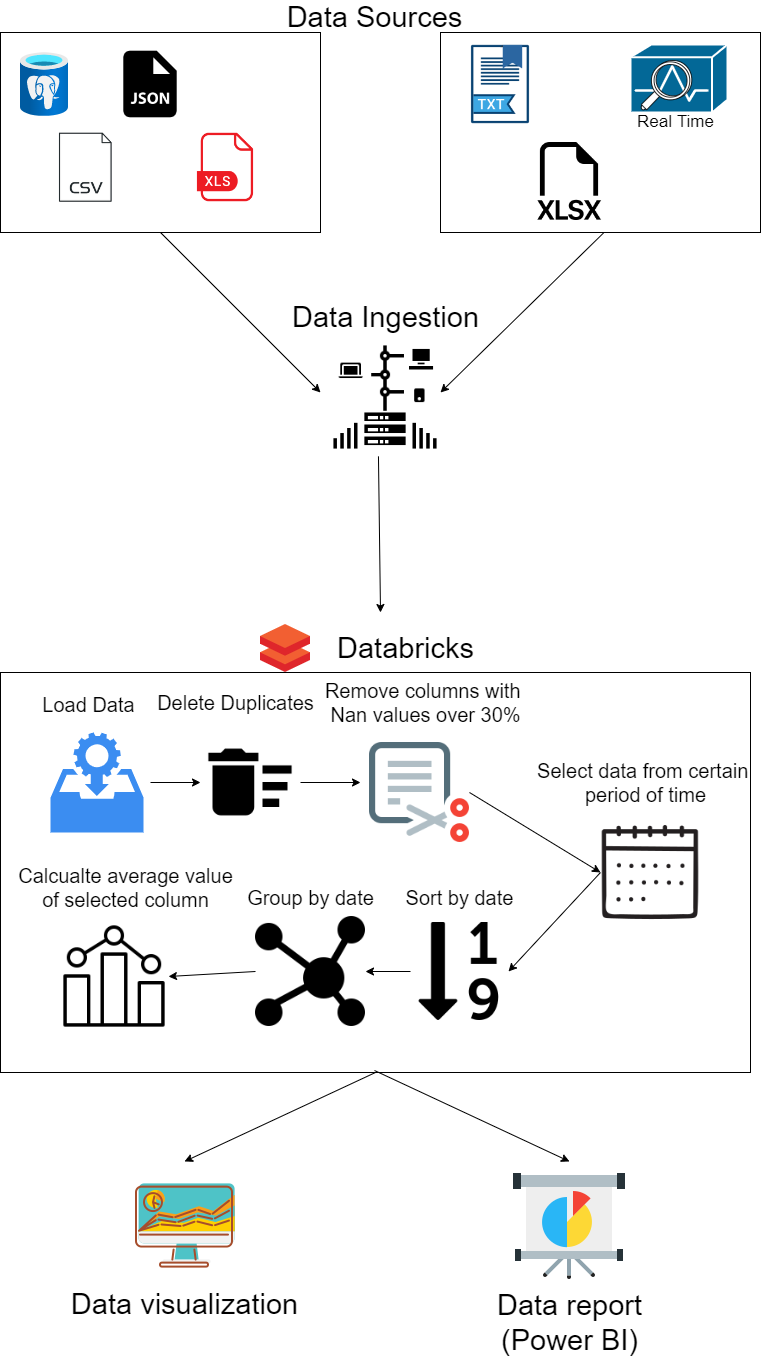

The diagram above was exported from draw.io. Its source (the exported page's mxGraphModel, read from the mxfile embedded in the PNG):
<mxGraphModel dx="1038" dy="547" grid="1" gridSize="10" guides="1" tooltips="1" connect="1" arrows="1" fold="1" page="1" pageScale="1" pageWidth="827" pageHeight="1169" math="0" shadow="0">
  <root>
    <mxCell id="0" />
    <mxCell id="1" parent="0" />
    <mxCell id="vCi66CQtjVIi5NZwp8_U-1" value="" style="rounded=0;whiteSpace=wrap;html=1;" vertex="1" parent="1">
      <mxGeometry x="40" y="40" width="320" height="200" as="geometry" />
    </mxCell>
    <mxCell id="vCi66CQtjVIi5NZwp8_U-2" value="" style="aspect=fixed;html=1;points=[];align=center;image;fontSize=12;image=img/lib/azure2/databases/Azure_Database_PostgreSQL_Server.svg;" vertex="1" parent="1">
      <mxGeometry x="60" y="60" width="48" height="64" as="geometry" />
    </mxCell>
    <mxCell id="vCi66CQtjVIi5NZwp8_U-4" value="" style="shape=image;html=1;verticalAlign=top;verticalLabelPosition=bottom;labelBackgroundColor=#ffffff;imageAspect=0;aspect=fixed;image=https://cdn2.iconfinder.com/data/icons/simple-files/128/csv1.png" vertex="1" parent="1">
      <mxGeometry x="90" y="140" width="70" height="70" as="geometry" />
    </mxCell>
    <mxCell id="vCi66CQtjVIi5NZwp8_U-6" value="" style="shape=image;html=1;verticalAlign=top;verticalLabelPosition=bottom;labelBackgroundColor=#ffffff;imageAspect=0;aspect=fixed;image=https://cdn2.iconfinder.com/data/icons/boxicons-solid-vol-2/24/bxs-file-json-128.png" vertex="1" parent="1">
      <mxGeometry x="150" y="52" width="80" height="80" as="geometry" />
    </mxCell>
    <mxCell id="vCi66CQtjVIi5NZwp8_U-7" value="" style="shape=image;html=1;verticalAlign=top;verticalLabelPosition=bottom;labelBackgroundColor=#ffffff;imageAspect=0;aspect=fixed;image=https://cdn4.iconfinder.com/data/icons/file-extension-names-vol-8/512/9-128.png" vertex="1" parent="1">
      <mxGeometry x="230" y="140" width="70" height="70" as="geometry" />
    </mxCell>
    <mxCell id="vCi66CQtjVIi5NZwp8_U-8" value="" style="rounded=0;whiteSpace=wrap;html=1;" vertex="1" parent="1">
      <mxGeometry x="480" y="40" width="320" height="200" as="geometry" />
    </mxCell>
    <mxCell id="vCi66CQtjVIi5NZwp8_U-9" value="" style="shape=image;html=1;verticalAlign=top;verticalLabelPosition=bottom;labelBackgroundColor=#ffffff;imageAspect=0;aspect=fixed;image=https://cdn2.iconfinder.com/data/icons/file-extension-names-vol-3-6/512/12-128.png" vertex="1" parent="1">
      <mxGeometry x="500" y="52" width="80" height="80" as="geometry" />
    </mxCell>
    <mxCell id="vCi66CQtjVIi5NZwp8_U-10" value="" style="shape=image;html=1;verticalAlign=top;verticalLabelPosition=bottom;labelBackgroundColor=#ffffff;imageAspect=0;aspect=fixed;image=https://cdn1.iconfinder.com/data/icons/bootstrap-vol-3/16/filetype-xlsx-128.png" vertex="1" parent="1">
      <mxGeometry x="570" y="150" width="78" height="78" as="geometry" />
    </mxCell>
    <mxCell id="vCi66CQtjVIi5NZwp8_U-11" value="" style="shape=mxgraph.cisco.misc.detector;html=1;pointerEvents=1;dashed=0;fillColor=#036897;strokeColor=#ffffff;strokeWidth=2;verticalLabelPosition=bottom;verticalAlign=top;align=center;outlineConnect=0;" vertex="1" parent="1">
      <mxGeometry x="670" y="52" width="97" height="68" as="geometry" />
    </mxCell>
    <mxCell id="vCi66CQtjVIi5NZwp8_U-13" value="&lt;font style=&quot;font-size: 29px;&quot;&gt;Data Sources&lt;br&gt;&lt;/font&gt;" style="text;html=1;align=center;verticalAlign=middle;resizable=0;points=[];autosize=1;strokeColor=none;fillColor=none;" vertex="1" parent="1">
      <mxGeometry x="319" y="10" width="190" height="30" as="geometry" />
    </mxCell>
    <mxCell id="vCi66CQtjVIi5NZwp8_U-14" value="" style="endArrow=classic;html=1;rounded=0;fontSize=29;exitX=0.5;exitY=1;exitDx=0;exitDy=0;" edge="1" parent="1" source="vCi66CQtjVIi5NZwp8_U-1">
      <mxGeometry width="50" height="50" relative="1" as="geometry">
        <mxPoint x="390" y="300" as="sourcePoint" />
        <mxPoint x="360" y="400" as="targetPoint" />
      </mxGeometry>
    </mxCell>
    <mxCell id="vCi66CQtjVIi5NZwp8_U-15" value="" style="endArrow=classic;html=1;rounded=0;fontSize=29;exitX=0.5;exitY=1;exitDx=0;exitDy=0;" edge="1" parent="1">
      <mxGeometry width="50" height="50" relative="1" as="geometry">
        <mxPoint x="643.5" y="240" as="sourcePoint" />
        <mxPoint x="480" y="400" as="targetPoint" />
      </mxGeometry>
    </mxCell>
    <mxCell id="vCi66CQtjVIi5NZwp8_U-16" value="&lt;font style=&quot;font-size: 17px;&quot;&gt;Real Time&lt;/font&gt;" style="text;html=1;align=center;verticalAlign=middle;resizable=0;points=[];autosize=1;strokeColor=none;fillColor=none;fontSize=29;" vertex="1" parent="1">
      <mxGeometry x="670" y="100" width="90" height="50" as="geometry" />
    </mxCell>
    <mxCell id="vCi66CQtjVIi5NZwp8_U-19" value="" style="shape=image;html=1;verticalAlign=top;verticalLabelPosition=bottom;labelBackgroundColor=#ffffff;imageAspect=0;aspect=fixed;image=https://cdn1.iconfinder.com/data/icons/cloud-72/64/client-server-analysis-data-user-sync-network-128.png;fontSize=17;" vertex="1" parent="1">
      <mxGeometry x="370" y="350" width="110" height="110" as="geometry" />
    </mxCell>
    <mxCell id="vCi66CQtjVIi5NZwp8_U-20" value="&lt;font style=&quot;font-size: 29px;&quot;&gt;Data Ingestion&lt;/font&gt;" style="text;html=1;align=center;verticalAlign=middle;resizable=0;points=[];autosize=1;strokeColor=none;fillColor=none;fontSize=17;" vertex="1" parent="1">
      <mxGeometry x="325" y="310" width="200" height="30" as="geometry" />
    </mxCell>
    <mxCell id="vCi66CQtjVIi5NZwp8_U-21" value="" style="rounded=0;whiteSpace=wrap;html=1;fontSize=29;" vertex="1" parent="1">
      <mxGeometry x="40" y="680" width="750" height="400" as="geometry" />
    </mxCell>
    <mxCell id="vCi66CQtjVIi5NZwp8_U-22" value="" style="endArrow=classic;html=1;rounded=0;fontSize=29;exitX=0.436;exitY=1.035;exitDx=0;exitDy=0;exitPerimeter=0;" edge="1" parent="1" source="vCi66CQtjVIi5NZwp8_U-19">
      <mxGeometry width="50" height="50" relative="1" as="geometry">
        <mxPoint x="390" y="510" as="sourcePoint" />
        <mxPoint x="420" y="620" as="targetPoint" />
      </mxGeometry>
    </mxCell>
    <mxCell id="vCi66CQtjVIi5NZwp8_U-23" value="" style="sketch=0;aspect=fixed;html=1;points=[];align=center;image;fontSize=12;image=img/lib/mscae/Databricks.svg;" vertex="1" parent="1">
      <mxGeometry x="300" y="632" width="50" height="48" as="geometry" />
    </mxCell>
    <mxCell id="vCi66CQtjVIi5NZwp8_U-24" value="Databricks" style="text;html=1;align=center;verticalAlign=middle;resizable=0;points=[];autosize=1;strokeColor=none;fillColor=none;fontSize=29;" vertex="1" parent="1">
      <mxGeometry x="370" y="636" width="150" height="40" as="geometry" />
    </mxCell>
    <mxCell id="vCi66CQtjVIi5NZwp8_U-26" value="" style="shape=image;html=1;verticalAlign=top;verticalLabelPosition=bottom;labelBackgroundColor=#ffffff;imageAspect=0;aspect=fixed;image=https://cdn0.iconfinder.com/data/icons/google-material-design-3-0/48/ic_delete_sweep_48px-128.png;fontSize=29;" vertex="1" parent="1">
      <mxGeometry x="240" y="740" width="100" height="100" as="geometry" />
    </mxCell>
    <mxCell id="vCi66CQtjVIi5NZwp8_U-27" value="" style="sketch=0;html=1;aspect=fixed;strokeColor=none;shadow=0;align=center;verticalAlign=top;fillColor=#3B8DF1;shape=mxgraph.gcp2.data_access;fontSize=29;" vertex="1" parent="1">
      <mxGeometry x="90" y="740" width="93" height="100" as="geometry" />
    </mxCell>
    <mxCell id="vCi66CQtjVIi5NZwp8_U-28" value="&lt;font style=&quot;font-size: 20px;&quot;&gt;Load Data&lt;/font&gt;" style="text;html=1;align=center;verticalAlign=middle;resizable=0;points=[];autosize=1;strokeColor=none;fillColor=none;fontSize=29;" vertex="1" parent="1">
      <mxGeometry x="73" y="690" width="110" height="40" as="geometry" />
    </mxCell>
    <mxCell id="vCi66CQtjVIi5NZwp8_U-29" value="Delete Duplicates" style="text;html=1;align=center;verticalAlign=middle;resizable=0;points=[];autosize=1;strokeColor=none;fillColor=none;fontSize=20;" vertex="1" parent="1">
      <mxGeometry x="190" y="695" width="170" height="30" as="geometry" />
    </mxCell>
    <mxCell id="vCi66CQtjVIi5NZwp8_U-31" value="" style="endArrow=classic;html=1;rounded=0;fontSize=20;entryX=0;entryY=0.5;entryDx=0;entryDy=0;" edge="1" parent="1" target="vCi66CQtjVIi5NZwp8_U-26">
      <mxGeometry width="50" height="50" relative="1" as="geometry">
        <mxPoint x="190" y="790" as="sourcePoint" />
        <mxPoint x="247" y="783" as="targetPoint" />
        <Array as="points" />
      </mxGeometry>
    </mxCell>
    <mxCell id="vCi66CQtjVIi5NZwp8_U-32" value="" style="endArrow=classic;html=1;rounded=0;fontSize=20;exitX=1;exitY=0.5;exitDx=0;exitDy=0;" edge="1" parent="1" source="vCi66CQtjVIi5NZwp8_U-26">
      <mxGeometry width="50" height="50" relative="1" as="geometry">
        <mxPoint x="350" y="840" as="sourcePoint" />
        <mxPoint x="400" y="790" as="targetPoint" />
      </mxGeometry>
    </mxCell>
    <mxCell id="vCi66CQtjVIi5NZwp8_U-33" value="" style="shape=image;html=1;verticalAlign=top;verticalLabelPosition=bottom;labelBackgroundColor=#ffffff;imageAspect=0;aspect=fixed;image=https://cdn2.iconfinder.com/data/icons/bitsies/128/Cut-128.png;fontSize=20;" vertex="1" parent="1">
      <mxGeometry x="409" y="750" width="100" height="100" as="geometry" />
    </mxCell>
    <mxCell id="vCi66CQtjVIi5NZwp8_U-34" value="Remove columns with &lt;br&gt;Nan values over 30%" style="text;html=1;align=center;verticalAlign=middle;resizable=0;points=[];autosize=1;strokeColor=none;fillColor=none;fontSize=20;" vertex="1" parent="1">
      <mxGeometry x="360" y="685" width="210" height="50" as="geometry" />
    </mxCell>
    <mxCell id="vCi66CQtjVIi5NZwp8_U-35" value="" style="shape=image;html=1;verticalAlign=top;verticalLabelPosition=bottom;labelBackgroundColor=#ffffff;imageAspect=0;aspect=fixed;image=https://cdn4.iconfinder.com/data/icons/online-marketing-hand-drawn-vol-2/52/date__calendar__event__schedule__interface__year__dates-128.png;fontSize=20;" vertex="1" parent="1">
      <mxGeometry x="640" y="830" width="100" height="100" as="geometry" />
    </mxCell>
    <mxCell id="vCi66CQtjVIi5NZwp8_U-36" value="" style="endArrow=classic;html=1;rounded=0;fontSize=20;entryX=0;entryY=0.5;entryDx=0;entryDy=0;exitX=1;exitY=0.5;exitDx=0;exitDy=0;" edge="1" parent="1" source="vCi66CQtjVIi5NZwp8_U-33" target="vCi66CQtjVIi5NZwp8_U-35">
      <mxGeometry width="50" height="50" relative="1" as="geometry">
        <mxPoint x="500" y="900" as="sourcePoint" />
        <mxPoint x="550" y="850" as="targetPoint" />
      </mxGeometry>
    </mxCell>
    <mxCell id="vCi66CQtjVIi5NZwp8_U-37" value="Select data from certain &lt;br&gt;period of time" style="text;html=1;align=center;verticalAlign=middle;resizable=0;points=[];autosize=1;strokeColor=none;fillColor=none;fontSize=20;" vertex="1" parent="1">
      <mxGeometry x="570" y="765" width="230" height="50" as="geometry" />
    </mxCell>
    <mxCell id="vCi66CQtjVIi5NZwp8_U-38" value="" style="endArrow=classic;html=1;rounded=0;fontSize=20;exitX=0;exitY=0.5;exitDx=0;exitDy=0;entryX=1;entryY=0.5;entryDx=0;entryDy=0;" edge="1" parent="1" source="vCi66CQtjVIi5NZwp8_U-35" target="vCi66CQtjVIi5NZwp8_U-39">
      <mxGeometry width="50" height="50" relative="1" as="geometry">
        <mxPoint x="500" y="980" as="sourcePoint" />
        <mxPoint x="550" y="930" as="targetPoint" />
      </mxGeometry>
    </mxCell>
    <mxCell id="vCi66CQtjVIi5NZwp8_U-39" value="" style="shape=image;html=1;verticalAlign=top;verticalLabelPosition=bottom;labelBackgroundColor=#ffffff;imageAspect=0;aspect=fixed;image=https://cdn2.iconfinder.com/data/icons/font-awesome/1792/sort-numeric-asc-128.png;fontSize=20;" vertex="1" parent="1">
      <mxGeometry x="450" y="930" width="98" height="98" as="geometry" />
    </mxCell>
    <mxCell id="vCi66CQtjVIi5NZwp8_U-40" value="Sort by date&lt;br&gt;" style="text;html=1;align=center;verticalAlign=middle;resizable=0;points=[];autosize=1;strokeColor=none;fillColor=none;fontSize=20;" vertex="1" parent="1">
      <mxGeometry x="439" y="890" width="120" height="30" as="geometry" />
    </mxCell>
    <mxCell id="vCi66CQtjVIi5NZwp8_U-41" value="Group by date" style="text;html=1;align=center;verticalAlign=middle;resizable=0;points=[];autosize=1;strokeColor=none;fillColor=none;fontSize=20;" vertex="1" parent="1">
      <mxGeometry x="280" y="890" width="140" height="30" as="geometry" />
    </mxCell>
    <mxCell id="vCi66CQtjVIi5NZwp8_U-42" value="Calcualte average value&lt;br&gt;of selected column" style="text;html=1;align=center;verticalAlign=middle;resizable=0;points=[];autosize=1;strokeColor=none;fillColor=none;fontSize=20;" vertex="1" parent="1">
      <mxGeometry x="50" y="870" width="230" height="50" as="geometry" />
    </mxCell>
    <mxCell id="vCi66CQtjVIi5NZwp8_U-43" value="" style="shape=image;html=1;verticalAlign=top;verticalLabelPosition=bottom;labelBackgroundColor=#ffffff;imageAspect=0;aspect=fixed;image=https://cdn4.iconfinder.com/data/icons/essential-app-1/16/cluster-data-group-organize-128.png;fontSize=20;" vertex="1" parent="1">
      <mxGeometry x="295" y="924" width="110" height="110" as="geometry" />
    </mxCell>
    <mxCell id="vCi66CQtjVIi5NZwp8_U-44" value="" style="shape=image;html=1;verticalAlign=top;verticalLabelPosition=bottom;labelBackgroundColor=#ffffff;imageAspect=0;aspect=fixed;image=https://cdn3.iconfinder.com/data/icons/marketing-outline-13/64/Statistic-128.png;fontSize=20;" vertex="1" parent="1">
      <mxGeometry x="100" y="930" width="108" height="108" as="geometry" />
    </mxCell>
    <mxCell id="vCi66CQtjVIi5NZwp8_U-45" value="" style="endArrow=classic;html=1;rounded=0;fontSize=20;exitX=0;exitY=0.5;exitDx=0;exitDy=0;entryX=1;entryY=0.5;entryDx=0;entryDy=0;" edge="1" parent="1" source="vCi66CQtjVIi5NZwp8_U-39" target="vCi66CQtjVIi5NZwp8_U-43">
      <mxGeometry width="50" height="50" relative="1" as="geometry">
        <mxPoint x="500" y="950" as="sourcePoint" />
        <mxPoint x="550" y="900" as="targetPoint" />
      </mxGeometry>
    </mxCell>
    <mxCell id="vCi66CQtjVIi5NZwp8_U-46" value="" style="endArrow=classic;html=1;rounded=0;fontSize=20;exitX=0;exitY=0.5;exitDx=0;exitDy=0;entryX=1;entryY=0.5;entryDx=0;entryDy=0;" edge="1" parent="1" source="vCi66CQtjVIi5NZwp8_U-43" target="vCi66CQtjVIi5NZwp8_U-44">
      <mxGeometry width="50" height="50" relative="1" as="geometry">
        <mxPoint x="500" y="950" as="sourcePoint" />
        <mxPoint x="550" y="900" as="targetPoint" />
      </mxGeometry>
    </mxCell>
    <mxCell id="vCi66CQtjVIi5NZwp8_U-47" value="" style="shape=image;html=1;verticalAlign=top;verticalLabelPosition=bottom;labelBackgroundColor=#ffffff;imageAspect=0;aspect=fixed;image=https://cdn3.iconfinder.com/data/icons/fintech-icon/128/11_Data_Visualization-128.png;fontSize=20;" vertex="1" parent="1">
      <mxGeometry x="160" y="1169" width="128" height="128" as="geometry" />
    </mxCell>
    <mxCell id="vCi66CQtjVIi5NZwp8_U-48" value="" style="shape=image;html=1;verticalAlign=top;verticalLabelPosition=bottom;labelBackgroundColor=#ffffff;imageAspect=0;aspect=fixed;image=https://cdn1.iconfinder.com/data/icons/icons-for-a-site-1/64/advantage_diagram-128.png;fontSize=20;" vertex="1" parent="1">
      <mxGeometry x="545" y="1169" width="128" height="128" as="geometry" />
    </mxCell>
    <mxCell id="vCi66CQtjVIi5NZwp8_U-49" value="" style="endArrow=classic;html=1;rounded=0;fontSize=20;entryX=0.5;entryY=0;entryDx=0;entryDy=0;" edge="1" parent="1" target="vCi66CQtjVIi5NZwp8_U-48">
      <mxGeometry width="50" height="50" relative="1" as="geometry">
        <mxPoint x="414" y="1078" as="sourcePoint" />
        <mxPoint x="464" y="1028" as="targetPoint" />
      </mxGeometry>
    </mxCell>
    <mxCell id="vCi66CQtjVIi5NZwp8_U-50" value="" style="endArrow=classic;html=1;rounded=0;fontSize=20;exitX=0.5;exitY=1;exitDx=0;exitDy=0;entryX=0.5;entryY=0;entryDx=0;entryDy=0;" edge="1" parent="1" source="vCi66CQtjVIi5NZwp8_U-21" target="vCi66CQtjVIi5NZwp8_U-47">
      <mxGeometry width="50" height="50" relative="1" as="geometry">
        <mxPoint x="500" y="1150" as="sourcePoint" />
        <mxPoint x="550" y="1100" as="targetPoint" />
      </mxGeometry>
    </mxCell>
    <mxCell id="vCi66CQtjVIi5NZwp8_U-51" value="&lt;font style=&quot;font-size: 29px;&quot;&gt;Data visualization&lt;/font&gt;" style="text;html=1;align=center;verticalAlign=middle;resizable=0;points=[];autosize=1;strokeColor=none;fillColor=none;fontSize=20;" vertex="1" parent="1">
      <mxGeometry x="104" y="1297" width="240" height="30" as="geometry" />
    </mxCell>
    <mxCell id="vCi66CQtjVIi5NZwp8_U-52" value="Data report&lt;br&gt;(Power BI)" style="text;html=1;align=center;verticalAlign=middle;resizable=0;points=[];autosize=1;strokeColor=none;fillColor=none;fontSize=29;" vertex="1" parent="1">
      <mxGeometry x="529" y="1290" width="160" height="80" as="geometry" />
    </mxCell>
  </root>
</mxGraphModel>